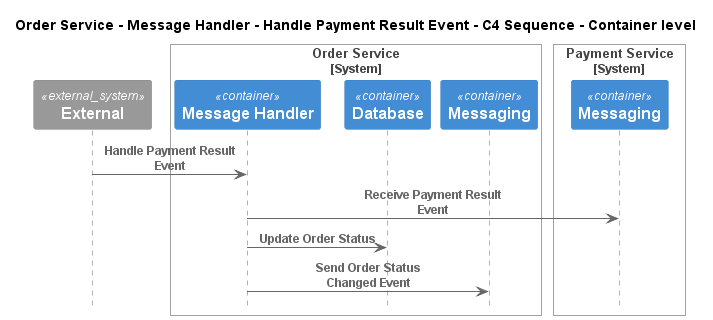

The diagram above was rendered by PlantUML. Its source (embedded in the PNG):
@startuml
!pragma layout smetana
!include ..\..\..\..\..\..\.c4s\C4_Sequence.puml

title Order Service - Message Handler - Handle Payment Result Event - C4 Sequence - Container level

System_Ext(C4InterFlow.SoftwareSystems.ExternalSystem, "External", "")

System_Boundary(ECommercePlatform.SoftwareSystems.OrderService, "Order Service")
    Container(ECommercePlatform.SoftwareSystems.OrderService.Containers.MessageHandler, "Message Handler", "", "")
    Container(ECommercePlatform.SoftwareSystems.OrderService.Containers.Database, "Database", "", "")
    Container(ECommercePlatform.SoftwareSystems.OrderService.Containers.Messaging, "Messaging", "", "")
Boundary_End()

System_Boundary(ECommercePlatform.SoftwareSystems.PaymentService, "Payment Service")
    Container(ECommercePlatform.SoftwareSystems.PaymentService.Containers.Messaging, "Messaging", "", "")
Boundary_End()

Rel(C4InterFlow.SoftwareSystems.ExternalSystem, ECommercePlatform.SoftwareSystems.OrderService.Containers.MessageHandler, "Handle Payment Result Event")
Rel(ECommercePlatform.SoftwareSystems.OrderService.Containers.MessageHandler, ECommercePlatform.SoftwareSystems.PaymentService.Containers.Messaging, "Receive Payment Result Event")
Rel(ECommercePlatform.SoftwareSystems.OrderService.Containers.MessageHandler, ECommercePlatform.SoftwareSystems.OrderService.Containers.Database, "Update Order Status")
Rel(ECommercePlatform.SoftwareSystems.OrderService.Containers.MessageHandler, ECommercePlatform.SoftwareSystems.OrderService.Containers.Messaging, "Send Order Status Changed Event")


@enduml